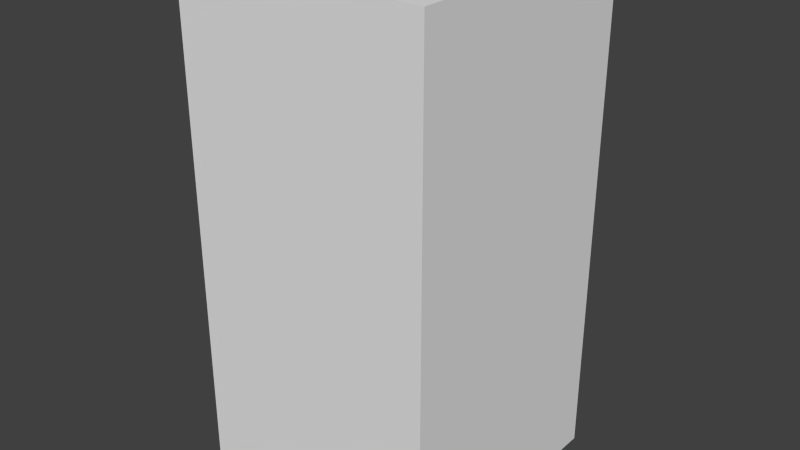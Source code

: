 # Source: redLeafTwo.blend  (saved by Blender 2.68.0; exported with 4.5.12 LTS)
import bpy
from mathutils import Matrix  # noqa: F401  (used for matrix-valued properties, if any)

bpy.ops.wm.read_factory_settings(use_empty=True)
scene = bpy.context.scene
scene.name = 'Scene'

# ---- collections
col_collection_1 = bpy.data.collections.new('Collection 1'); scene.collection.children.link(col_collection_1)

# ---- world
world_world = bpy.data.worlds.new('World'); scene.world = world_world
world_world.color = (0.05088, 0.05088, 0.05088)
world_world.use_sun_shadow = False
world_world.sun_shadow_jitter_overblur = 0.0
world_world.cycles.sampling_method = 'MANUAL'
world_world.cycles.sample_map_resolution = 256

# ---- meshes
me_redleaftwo = bpy.data.meshes.new('redLeafTwo')
me_redleaftwo.from_pydata([(-0.5, -0.5, -1.0), (-0.5, 0.5, -1.0), (0.5, 0.5, -1.0), (0.5, -0.5, -1.0), (-0.5, -0.5, 1.0), (-0.5, 0.5, 1.0), (0.5, 0.5, 1.0), (0.5, -0.5, 1.0)], [], [(4, 5, 1, 0), (5, 6, 2, 1), (6, 7, 3, 2), (7, 4, 0, 3), (0, 1, 2, 3), (7, 6, 5, 4)])
me_redleaftwo.use_remesh_preserve_volume = False
me_redleaftwo.use_remesh_preserve_attributes = False
me_redleaftwo.use_mirror_vertex_groups = False
me_redleaftwo.update()

# ---- objects
ob_redleaftwo = bpy.data.objects.new('redLeafTwo', me_redleaftwo)

# ---- transforms, parenting, visibility, modifiers, constraints
ob_redleaftwo.location = (0.0, 0.0, 0.0)
ob_redleaftwo.lineart.crease_threshold = 0.0

# ---- collection membership
col_collection_1.objects.link(ob_redleaftwo)

# ---- scene / render settings (as saved in the file)
scene.frame_start = 1; scene.frame_end = 250; scene.frame_set(1)
scene.render.engine = 'BLENDER_EEVEE_NEXT'
scene.render.image_settings.color_mode = 'RGB'
scene.render.image_settings.compression = 90
scene.render.resolution_percentage = 50
scene.render.dither_intensity = 0.0
scene.cycles.use_denoising = False
scene.cycles.samples = 10
scene.cycles.sampling_pattern = 'TABULATED_SOBOL'
scene.cycles.light_sampling_threshold = 0.0
scene.cycles.use_adaptive_sampling = False
scene.cycles.use_light_tree = False
scene.cycles.blur_glossy = 0.0
scene.cycles.volume_bounces = 1
scene.cycles.pixel_filter_type = 'GAUSSIAN'
scene.cycles.sample_clamp_indirect = 0.0
scene.view_settings.view_transform = 'Standard'
bpy.context.view_layer.update()

# ---- added for rendering (the .blend has no active camera and no usable light): camera, sun
cam_auto = bpy.data.cameras.new('AutoCamera')
cam_auto.lens = 50.0
cam_auto.sensor_width = 36.0
cam_auto.clip_end = 1000.0
ob_auto_camera = bpy.data.objects.new('AutoCamera', cam_auto)
scene.collection.objects.link(ob_auto_camera)
ob_auto_camera.location = (2.26633, -2.71959, 1.81306)
ob_auto_camera.rotation_euler = (1.09748, -7.21219e-08, 0.694738)
scene.camera = ob_auto_camera
light_auto_sun = bpy.data.lights.new('AutoSun', 'SUN')
light_auto_sun.energy = 3.0
light_auto_sun.angle = 0.0523599
ob_auto_sun = bpy.data.objects.new('AutoSun', light_auto_sun)
scene.collection.objects.link(ob_auto_sun)
ob_auto_sun.rotation_euler = (0.872665, 0.174533, 0.523599)
bpy.context.view_layer.update()
